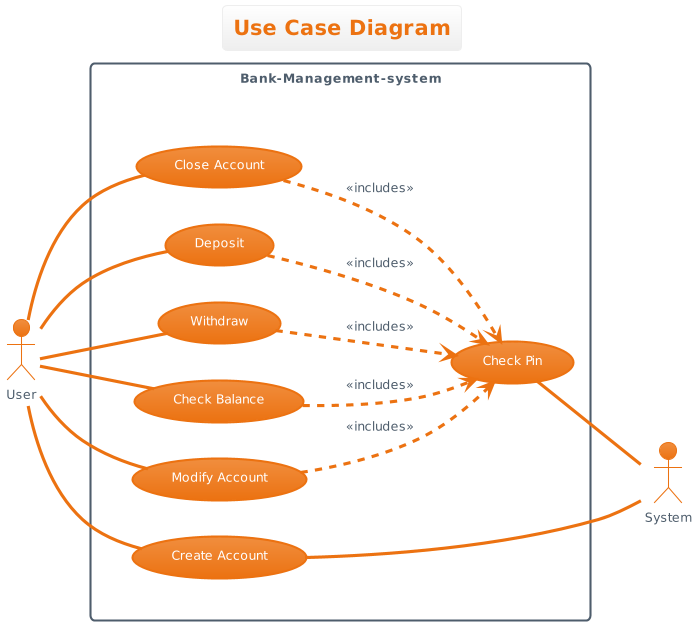

The diagram above was rendered by PlantUML. Its source (embedded in the PNG):
@startuml
!theme aws-orange
title Use Case Diagram

left to right direction
skinparam packageStyle rect
skinparam shadowing false

actor User
actor System

rectangle Bank-Management-system {
    together {
    (Create Account) as CA
    (Deposit) as DP
    (Withdraw) as WD
    (Check Balance) as CB  
    (Modify Account) as MACC
    (Close Account) as CACC
    }
    (Check Pin) as CP
}

User -- CA
User -- DP
User -- WD
User -- CB
User -- CACC
User -- MACC
CP -- System
CA -- System
DP .-> CP : <<includes>>
WD .-> CP : <<includes>>
CB .-> CP : <<includes>>
MACC .-> CP : <<includes>>
CACC .-> CP : <<includes>>
@enduml